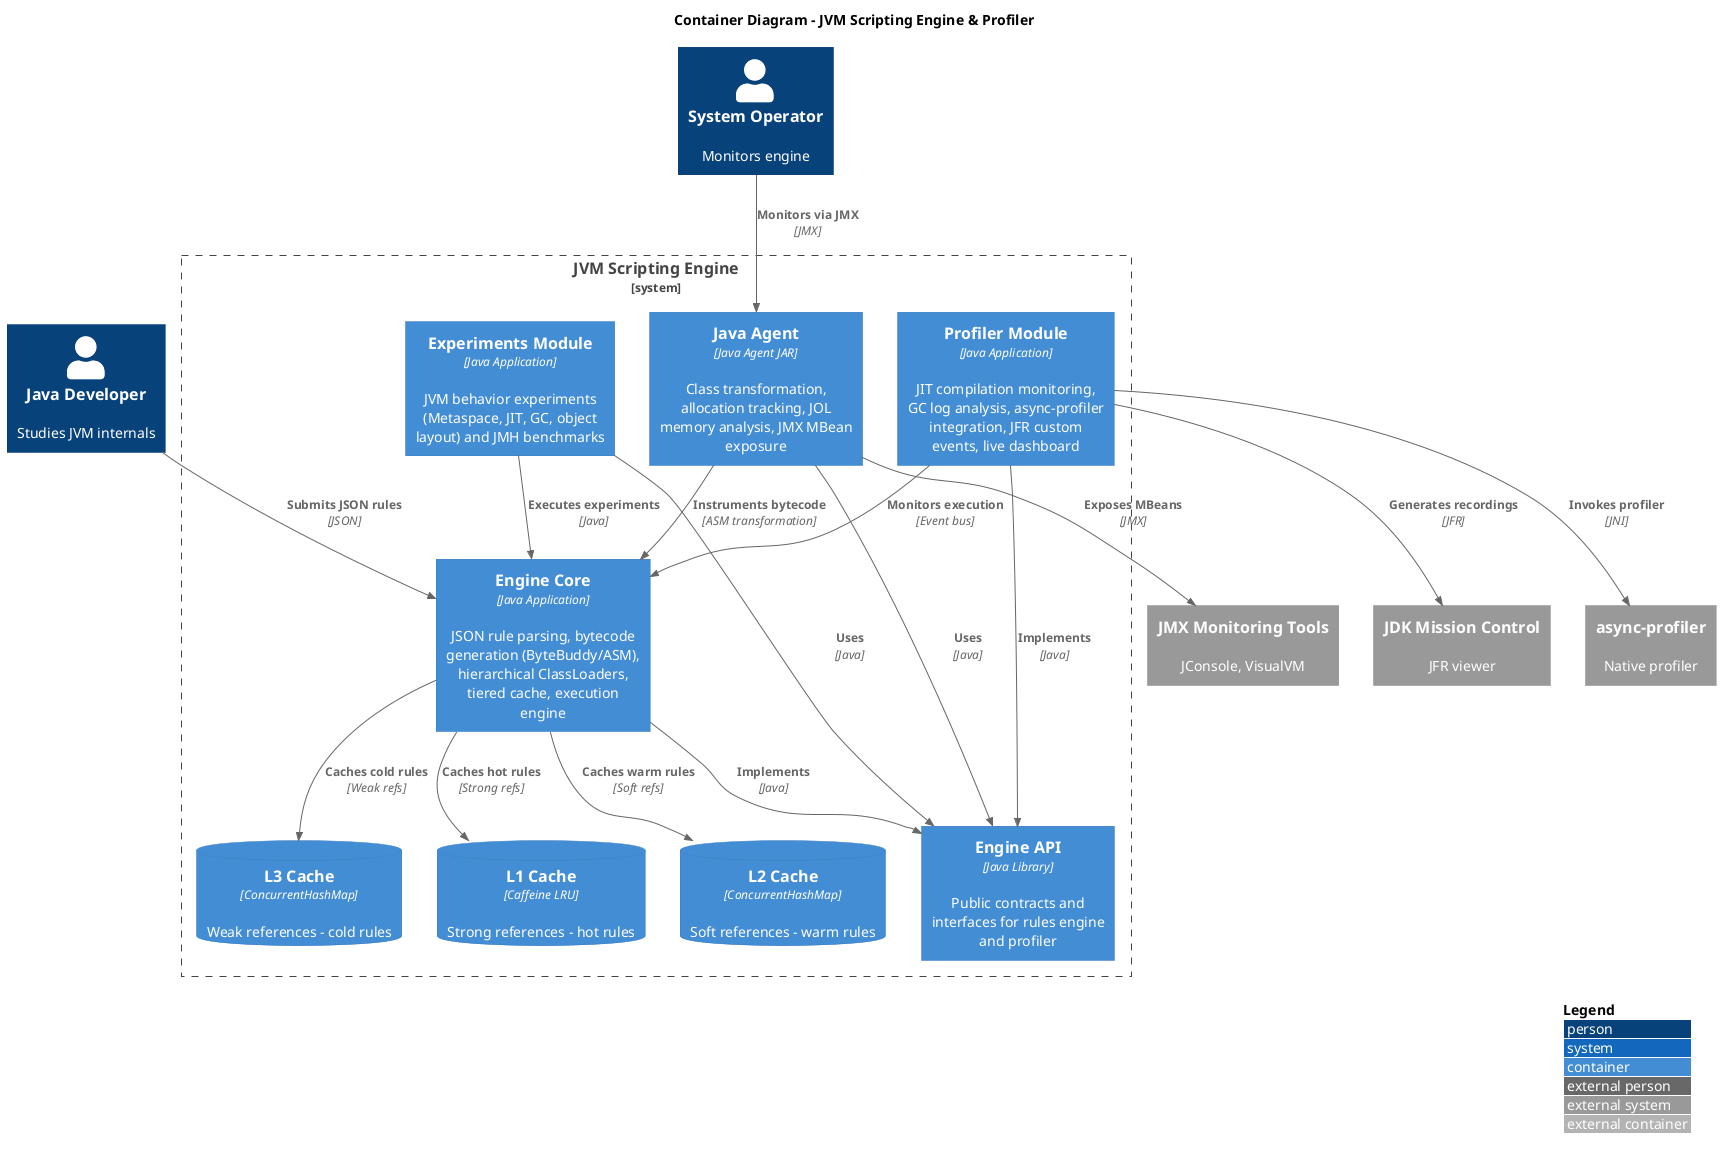

The diagram above was rendered by PlantUML. Its source (embedded in the PNG):
@startuml c4-container
!include https://raw.githubusercontent.com/plantuml-stdlib/C4-PlantUML/master/C4_Container.puml

LAYOUT_WITH_LEGEND()

title Container Diagram - JVM Scripting Engine & Profiler

Person(developer, "Java Developer", "Studies JVM internals")
Person(operator, "System Operator", "Monitors engine")

System_Boundary(engine_system, "JVM Scripting Engine") {
    Container(api, "Engine API", "Java Library", "Public contracts and interfaces for rules engine and profiler")
    
    Container(core, "Engine Core", "Java Application", "JSON rule parsing, bytecode generation (ByteBuddy/ASM), hierarchical ClassLoaders, tiered cache, execution engine")
    
    Container(profiler, "Profiler Module", "Java Application", "JIT compilation monitoring, GC log analysis, async-profiler integration, JFR custom events, live dashboard")
    
    Container(agent, "Java Agent", "Java Agent JAR", "Class transformation, allocation tracking, JOL memory analysis, JMX MBean exposure")
    
    Container(experiments, "Experiments Module", "Java Application", "JVM behavior experiments (Metaspace, JIT, GC, object layout) and JMH benchmarks")
    
    ContainerDb(cache_l1, "L1 Cache", "Caffeine LRU", "Strong references - hot rules")
    ContainerDb(cache_l2, "L2 Cache", "ConcurrentHashMap", "Soft references - warm rules")
    ContainerDb(cache_l3, "L3 Cache", "ConcurrentHashMap", "Weak references - cold rules")
}

System_Ext(jmx_tools, "JMX Monitoring Tools", "JConsole, VisualVM")
System_Ext(jfr_viewer, "JDK Mission Control", "JFR viewer")
System_Ext(async_profiler_lib, "async-profiler", "Native profiler")

Rel(developer, core, "Submits JSON rules", "JSON")
Rel(operator, agent, "Monitors via JMX", "JMX")

Rel(core, api, "Implements", "Java")
Rel(profiler, api, "Implements", "Java")
Rel(agent, api, "Uses", "Java")
Rel(experiments, api, "Uses", "Java")

Rel(core, cache_l1, "Caches hot rules", "Strong refs")
Rel(core, cache_l2, "Caches warm rules", "Soft refs")
Rel(core, cache_l3, "Caches cold rules", "Weak refs")

Rel(profiler, core, "Monitors execution", "Event bus")
Rel(agent, core, "Instruments bytecode", "ASM transformation")
Rel(experiments, core, "Executes experiments", "Java")

Rel(agent, jmx_tools, "Exposes MBeans", "JMX")
Rel(profiler, jfr_viewer, "Generates recordings", "JFR")
Rel(profiler, async_profiler_lib, "Invokes profiler", "JNI")

@enduml